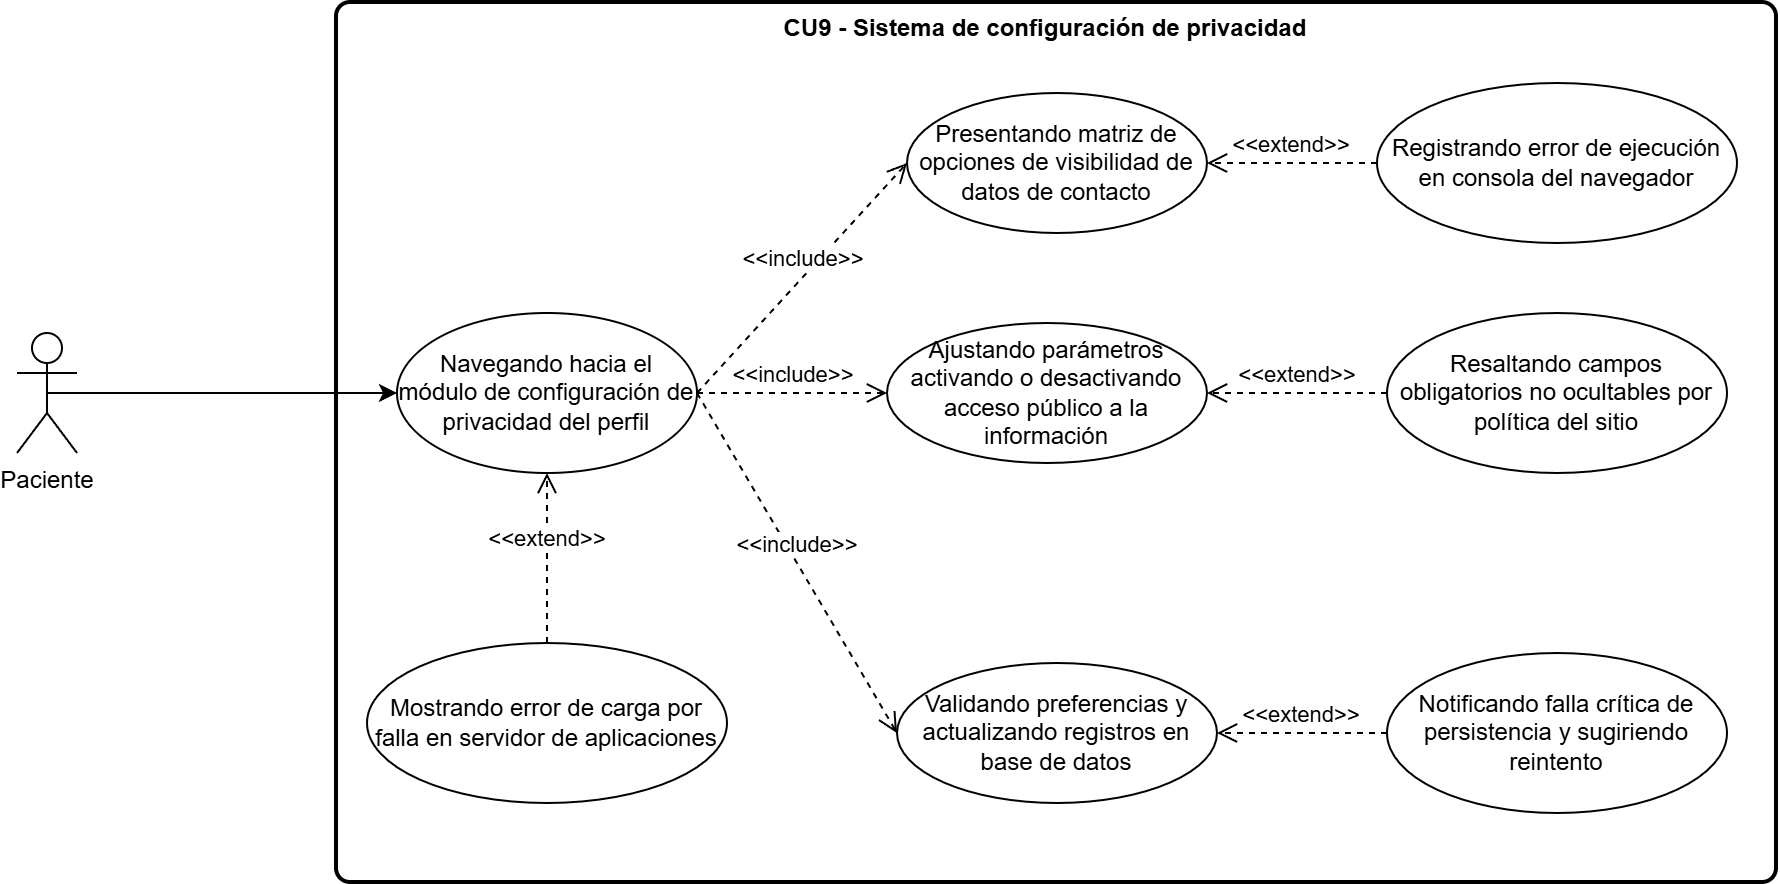

The diagram above was exported from draw.io. Its source (the exported page's mxGraphModel, read from the mxfile embedded in the PNG):
<mxGraphModel dx="2470" dy="2032" grid="1" gridSize="10" guides="1" tooltips="1" connect="1" arrows="1" fold="1" page="1" pageScale="1" pageWidth="827" pageHeight="1169" math="0" shadow="0">
  <root>
    <mxCell id="0" />
    <mxCell id="1" parent="0" />
    <mxCell id="xbGz83HgBhnfrjiHbBoI-1" parent="1" style="rounded=1;whiteSpace=wrap;html=1;absoluteArcSize=1;arcSize=14;strokeWidth=2;" value="" vertex="1">
      <mxGeometry height="440" width="720" x="100" y="-10" as="geometry" />
    </mxCell>
    <mxCell id="9lF3cpk2pplLhMC3RXn3-22" edge="1" parent="1" source="9lF3cpk2pplLhMC3RXn3-1" style="edgeStyle=orthogonalEdgeStyle;rounded=0;orthogonalLoop=1;jettySize=auto;html=1;exitX=0.5;exitY=0.5;exitDx=0;exitDy=0;exitPerimeter=0;entryX=0;entryY=0.5;entryDx=0;entryDy=0;" target="9lF3cpk2pplLhMC3RXn3-4">
      <mxGeometry relative="1" as="geometry" />
    </mxCell>
    <mxCell id="9lF3cpk2pplLhMC3RXn3-1" parent="1" style="shape=umlActor;verticalLabelPosition=bottom;verticalAlign=top;html=1;" value="Paciente" vertex="1">
      <mxGeometry height="60" width="30" x="-60" y="155" as="geometry" />
    </mxCell>
    <mxCell id="9lF3cpk2pplLhMC3RXn3-4" parent="1" style="ellipse;whiteSpace=wrap;html=1;" value="Navegando hacia el módulo de configuración de privacidad del perfil" vertex="1">
      <mxGeometry height="80" width="150" x="130" y="145" as="geometry" />
    </mxCell>
    <mxCell id="9lF3cpk2pplLhMC3RXn3-5" parent="1" style="ellipse;whiteSpace=wrap;html=1;" value="Presentando matriz de opciones de visibilidad de datos de contacto" vertex="1">
      <mxGeometry height="70" width="150" x="385" y="35" as="geometry" />
    </mxCell>
    <mxCell id="9lF3cpk2pplLhMC3RXn3-6" parent="1" style="ellipse;whiteSpace=wrap;html=1;" value="Ajustando parámetros activando o desactivando acceso público a la información" vertex="1">
      <mxGeometry height="70" width="160" x="375" y="150" as="geometry" />
    </mxCell>
    <mxCell id="9lF3cpk2pplLhMC3RXn3-7" parent="1" style="ellipse;whiteSpace=wrap;html=1;" value="Validando preferencias y actualizando registros en base de datos" vertex="1">
      <mxGeometry height="70" width="160" x="380" y="320" as="geometry" />
    </mxCell>
    <mxCell id="9lF3cpk2pplLhMC3RXn3-8" edge="1" parent="1" source="9lF3cpk2pplLhMC3RXn3-4" style="html=1;verticalAlign=bottom;endArrow=open;dashed=1;endSize=8;curved=0;rounded=0;exitX=1;exitY=0.5;exitDx=0;exitDy=0;entryX=0;entryY=0.5;entryDx=0;entryDy=0;" target="9lF3cpk2pplLhMC3RXn3-7" value="&amp;lt;&amp;lt;include&amp;gt;&amp;gt;">
      <mxGeometry relative="1" as="geometry">
        <mxPoint x="450" y="425" as="sourcePoint" />
        <mxPoint x="330" y="545" as="targetPoint" />
      </mxGeometry>
    </mxCell>
    <mxCell id="9lF3cpk2pplLhMC3RXn3-9" edge="1" parent="1" source="9lF3cpk2pplLhMC3RXn3-4" style="html=1;verticalAlign=bottom;endArrow=open;dashed=1;endSize=8;curved=0;rounded=0;exitX=1;exitY=0.5;exitDx=0;exitDy=0;entryX=0;entryY=0.5;entryDx=0;entryDy=0;" target="9lF3cpk2pplLhMC3RXn3-6" value="&amp;lt;&amp;lt;include&amp;gt;&amp;gt;">
      <mxGeometry relative="1" as="geometry">
        <mxPoint x="460" y="235" as="sourcePoint" />
        <mxPoint x="460" y="305" as="targetPoint" />
      </mxGeometry>
    </mxCell>
    <mxCell id="9lF3cpk2pplLhMC3RXn3-10" edge="1" parent="1" source="9lF3cpk2pplLhMC3RXn3-4" style="html=1;verticalAlign=bottom;endArrow=open;dashed=1;endSize=8;curved=0;rounded=0;entryX=0;entryY=0.5;entryDx=0;entryDy=0;exitX=1;exitY=0.5;exitDx=0;exitDy=0;" target="9lF3cpk2pplLhMC3RXn3-5" value="&amp;lt;&amp;lt;include&amp;gt;&amp;gt;">
      <mxGeometry relative="1" as="geometry">
        <mxPoint x="350" y="205" as="sourcePoint" />
        <mxPoint x="430" y="245" as="targetPoint" />
      </mxGeometry>
    </mxCell>
    <mxCell id="9lF3cpk2pplLhMC3RXn3-11" parent="1" style="ellipse;whiteSpace=wrap;html=1;" value="Mostrando error de carga por falla en servidor de aplicaciones" vertex="1">
      <mxGeometry height="80" width="180" x="115" y="310" as="geometry" />
    </mxCell>
    <mxCell id="9lF3cpk2pplLhMC3RXn3-12" parent="1" style="ellipse;whiteSpace=wrap;html=1;" value="Registrando error de ejecución en consola del navegador" vertex="1">
      <mxGeometry height="80" width="180" x="620" y="30" as="geometry" />
    </mxCell>
    <mxCell id="9lF3cpk2pplLhMC3RXn3-13" parent="1" style="ellipse;whiteSpace=wrap;html=1;" value="Resaltando campos obligatorios no ocultables por política del sitio" vertex="1">
      <mxGeometry height="80" width="170" x="625" y="145" as="geometry" />
    </mxCell>
    <mxCell id="9lF3cpk2pplLhMC3RXn3-14" parent="1" style="ellipse;whiteSpace=wrap;html=1;" value="Notificando falla crítica de persistencia y sugiriendo reintento" vertex="1">
      <mxGeometry height="80" width="170" x="625" y="315" as="geometry" />
    </mxCell>
    <mxCell id="9lF3cpk2pplLhMC3RXn3-15" edge="1" parent="1" source="9lF3cpk2pplLhMC3RXn3-11" style="html=1;verticalAlign=bottom;endArrow=open;dashed=1;endSize=8;curved=0;rounded=0;entryX=0.5;entryY=1;entryDx=0;entryDy=0;exitX=0.5;exitY=0;exitDx=0;exitDy=0;" target="9lF3cpk2pplLhMC3RXn3-4" value="&amp;lt;&amp;lt;extend&amp;gt;&amp;gt;">
      <mxGeometry relative="1" as="geometry">
        <mxPoint x="580" y="205" as="sourcePoint" />
        <mxPoint x="390" y="205" as="targetPoint" />
      </mxGeometry>
    </mxCell>
    <mxCell id="9lF3cpk2pplLhMC3RXn3-16" edge="1" parent="1" source="9lF3cpk2pplLhMC3RXn3-12" style="html=1;verticalAlign=bottom;endArrow=open;dashed=1;endSize=8;curved=0;rounded=0;entryX=1;entryY=0.5;entryDx=0;entryDy=0;exitX=0;exitY=0.5;exitDx=0;exitDy=0;" target="9lF3cpk2pplLhMC3RXn3-5" value="&amp;lt;&amp;lt;extend&amp;gt;&amp;gt;">
      <mxGeometry relative="1" as="geometry">
        <mxPoint x="780" y="80" as="sourcePoint" />
        <mxPoint x="590" y="80" as="targetPoint" />
      </mxGeometry>
    </mxCell>
    <mxCell id="9lF3cpk2pplLhMC3RXn3-17" edge="1" parent="1" source="9lF3cpk2pplLhMC3RXn3-13" style="html=1;verticalAlign=bottom;endArrow=open;dashed=1;endSize=8;curved=0;rounded=0;entryX=1;entryY=0.5;entryDx=0;entryDy=0;exitX=0;exitY=0.5;exitDx=0;exitDy=0;" target="9lF3cpk2pplLhMC3RXn3-6" value="&amp;lt;&amp;lt;extend&amp;gt;&amp;gt;">
      <mxGeometry relative="1" as="geometry">
        <mxPoint x="840" y="160" as="sourcePoint" />
        <mxPoint x="650" y="160" as="targetPoint" />
      </mxGeometry>
    </mxCell>
    <mxCell id="9lF3cpk2pplLhMC3RXn3-18" edge="1" parent="1" source="9lF3cpk2pplLhMC3RXn3-14" style="html=1;verticalAlign=bottom;endArrow=open;dashed=1;endSize=8;curved=0;rounded=0;entryX=1;entryY=0.5;entryDx=0;entryDy=0;exitX=0;exitY=0.5;exitDx=0;exitDy=0;" target="9lF3cpk2pplLhMC3RXn3-7" value="&amp;lt;&amp;lt;extend&amp;gt;&amp;gt;">
      <mxGeometry relative="1" as="geometry">
        <mxPoint x="840" y="330" as="sourcePoint" />
        <mxPoint x="650" y="330" as="targetPoint" />
      </mxGeometry>
    </mxCell>
    <mxCell id="bIJ0SiPYRwk6rN7aOfsA-1" parent="1" style="text;align=center;fontStyle=1;verticalAlign=middle;spacingLeft=3;spacingRight=3;strokeColor=none;rotatable=0;points=[[0,0.5],[1,0.5]];portConstraint=eastwest;html=1;" value="CU9 - Sistema de configuración de privacidad" vertex="1">
      <mxGeometry height="26" width="80" x="414" y="-10" as="geometry" />
    </mxCell>
  </root>
</mxGraphModel>